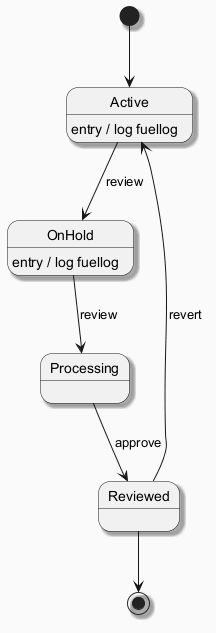

The diagram above was rendered by PlantUML. Its source (embedded in the PNG):
@startuml
skinparam backgroundColor #FAFAFA
skinparam classBackgroundColor #FFF3E0
skinparam classBorderColor #E65100
skinparam shadowing true
[*] --> Active
Active --> OnHold : review
Active : entry / log fuellog
OnHold --> Processing : review
OnHold : entry / log fuellog
Processing --> Reviewed : approve
Reviewed --> Active : revert
Reviewed --> [*]
@enduml